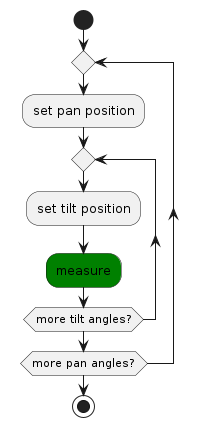

The diagram above was rendered by PlantUML. Its source (embedded in the PNG):
@startuml Messschleife

start
repeat
:set pan position;
repeat
:set tilt position;
#Green:measure;
repeat while (more tilt angles?)
repeat while (more pan angles?)
stop

@enduml